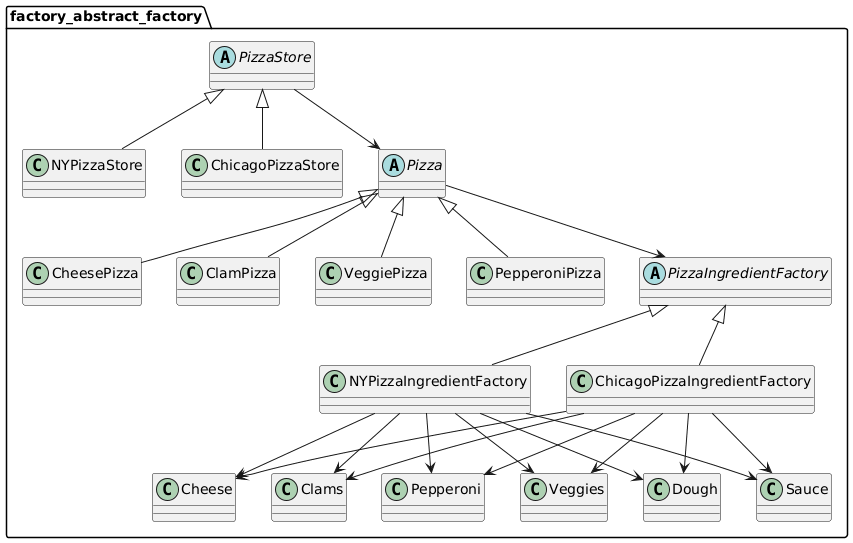

The diagram above was rendered by PlantUML. Its source (embedded in the PNG):
@startuml
package factory_abstract_factory {
  abstract class PizzaStore
  class NYPizzaStore
  class ChicagoPizzaStore
  abstract class Pizza
  class CheesePizza
  class ClamPizza
  class VeggiePizza
  class PepperoniPizza
  abstract class PizzaIngredientFactory
  class NYPizzaIngredientFactory
  class ChicagoPizzaIngredientFactory
  class Dough
  class Sauce
  class Cheese
  class Clams
  class Pepperoni
  class Veggies

  PizzaStore <|-- NYPizzaStore
  PizzaStore <|-- ChicagoPizzaStore
  PizzaStore --> Pizza
  Pizza <|-- CheesePizza
  Pizza <|-- ClamPizza
  Pizza <|-- VeggiePizza
  Pizza <|-- PepperoniPizza
  Pizza --> PizzaIngredientFactory
  PizzaIngredientFactory <|-- NYPizzaIngredientFactory
  PizzaIngredientFactory <|-- ChicagoPizzaIngredientFactory

  NYPizzaIngredientFactory --> Dough
  NYPizzaIngredientFactory --> Sauce
  NYPizzaIngredientFactory --> Cheese
  NYPizzaIngredientFactory --> Clams
  NYPizzaIngredientFactory --> Pepperoni
  NYPizzaIngredientFactory --> Veggies

  ChicagoPizzaIngredientFactory --> Dough
  ChicagoPizzaIngredientFactory --> Sauce
  ChicagoPizzaIngredientFactory --> Cheese
  ChicagoPizzaIngredientFactory --> Clams
  ChicagoPizzaIngredientFactory --> Pepperoni
  ChicagoPizzaIngredientFactory --> Veggies
}
@enduml